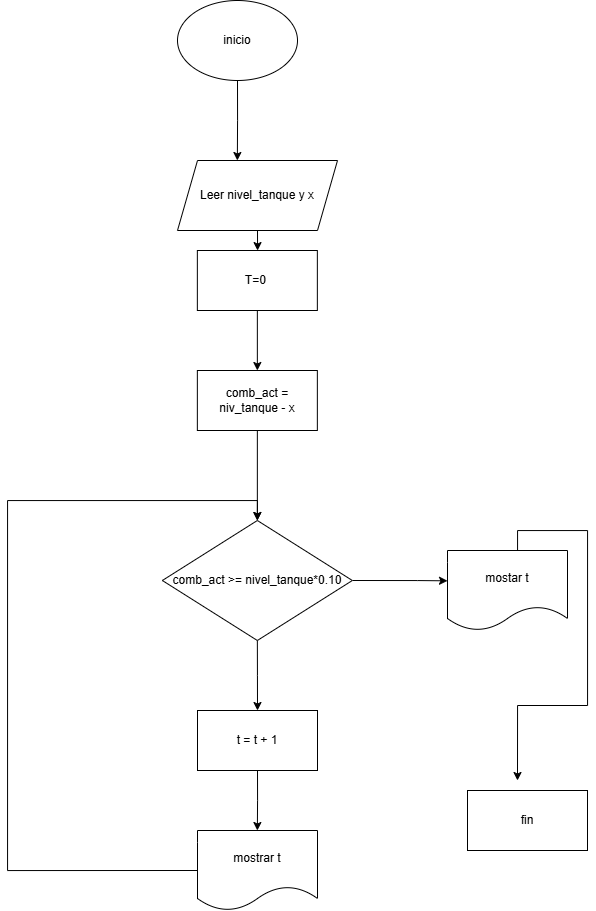

The diagram above was exported from draw.io. Its source (the exported page's mxGraphModel, read from the mxfile embedded in the PNG):
<mxGraphModel dx="925" dy="491" grid="1" gridSize="10" guides="1" tooltips="1" connect="1" arrows="1" fold="1" page="1" pageScale="1" pageWidth="1200" pageHeight="1920" math="0" shadow="0">
  <root>
    <mxCell id="0" />
    <mxCell id="1" parent="0" />
    <mxCell id="z0pVor1E3dGEWoLQB-gb-3" edge="1" parent="1" source="z0pVor1E3dGEWoLQB-gb-1" style="edgeStyle=orthogonalEdgeStyle;rounded=0;orthogonalLoop=1;jettySize=auto;html=1;exitX=0.5;exitY=1;exitDx=0;exitDy=0;">
      <mxGeometry relative="1" as="geometry">
        <mxPoint x="549.8518518518517" y="220" as="targetPoint" />
      </mxGeometry>
    </mxCell>
    <mxCell id="z0pVor1E3dGEWoLQB-gb-1" parent="1" style="ellipse;whiteSpace=wrap;html=1;" value="&lt;font dir=&quot;auto&quot; style=&quot;vertical-align: inherit;&quot;&gt;&lt;font dir=&quot;auto&quot; style=&quot;vertical-align: inherit;&quot;&gt;inicio&lt;/font&gt;&lt;/font&gt;" vertex="1">
      <mxGeometry height="80" width="120" x="490" y="60" as="geometry" />
    </mxCell>
    <mxCell id="z0pVor1E3dGEWoLQB-gb-5" edge="1" parent="1" source="z0pVor1E3dGEWoLQB-gb-4" style="edgeStyle=orthogonalEdgeStyle;rounded=0;orthogonalLoop=1;jettySize=auto;html=1;exitX=0.5;exitY=1;exitDx=0;exitDy=0;" target="z0pVor1E3dGEWoLQB-gb-6">
      <mxGeometry relative="1" as="geometry">
        <mxPoint x="569.8518518518517" y="340" as="targetPoint" />
      </mxGeometry>
    </mxCell>
    <mxCell id="z0pVor1E3dGEWoLQB-gb-4" parent="1" style="shape=parallelogram;perimeter=parallelogramPerimeter;whiteSpace=wrap;html=1;fixedSize=1;" value="&lt;font dir=&quot;auto&quot; style=&quot;vertical-align: inherit;&quot;&gt;&lt;font dir=&quot;auto&quot; style=&quot;vertical-align: inherit;&quot;&gt;&lt;font dir=&quot;auto&quot; style=&quot;vertical-align: inherit;&quot;&gt;&lt;font dir=&quot;auto&quot; style=&quot;vertical-align: inherit;&quot;&gt;Leer nivel_tanque y x&lt;/font&gt;&lt;/font&gt;&lt;/font&gt;&lt;/font&gt;" vertex="1">
      <mxGeometry height="70" width="160" x="490" y="220" as="geometry" />
    </mxCell>
    <mxCell id="z0pVor1E3dGEWoLQB-gb-7" edge="1" parent="1" source="z0pVor1E3dGEWoLQB-gb-6" style="edgeStyle=orthogonalEdgeStyle;rounded=0;orthogonalLoop=1;jettySize=auto;html=1;exitX=0.5;exitY=1;exitDx=0;exitDy=0;">
      <mxGeometry relative="1" as="geometry">
        <mxPoint x="569.8518518518517" y="430" as="targetPoint" />
      </mxGeometry>
    </mxCell>
    <mxCell id="z0pVor1E3dGEWoLQB-gb-6" parent="1" style="rounded=0;whiteSpace=wrap;html=1;" value="&lt;font dir=&quot;auto&quot; style=&quot;vertical-align: inherit;&quot;&gt;&lt;font dir=&quot;auto&quot; style=&quot;vertical-align: inherit;&quot;&gt;T=0&amp;nbsp;&lt;/font&gt;&lt;/font&gt;" vertex="1">
      <mxGeometry height="60" width="120" x="509.85185185185173" y="310" as="geometry" />
    </mxCell>
    <mxCell id="z0pVor1E3dGEWoLQB-gb-12" edge="1" parent="1" source="z0pVor1E3dGEWoLQB-gb-9" style="edgeStyle=orthogonalEdgeStyle;rounded=0;orthogonalLoop=1;jettySize=auto;html=1;exitX=0.5;exitY=1;exitDx=0;exitDy=0;entryX=0.5;entryY=0;entryDx=0;entryDy=0;" target="z0pVor1E3dGEWoLQB-gb-10">
      <mxGeometry relative="1" as="geometry" />
    </mxCell>
    <mxCell id="z0pVor1E3dGEWoLQB-gb-17" edge="1" parent="1" source="z0pVor1E3dGEWoLQB-gb-9" style="edgeStyle=orthogonalEdgeStyle;rounded=0;orthogonalLoop=1;jettySize=auto;html=1;exitX=1;exitY=0.5;exitDx=0;exitDy=0;">
      <mxGeometry relative="1" as="geometry">
        <Array as="points">
          <mxPoint x="730" y="640" />
          <mxPoint x="730" y="640" />
        </Array>
        <mxPoint x="760" y="640.3333333333333" as="targetPoint" />
      </mxGeometry>
    </mxCell>
    <mxCell id="z0pVor1E3dGEWoLQB-gb-9" parent="1" style="rhombus;whiteSpace=wrap;html=1;" value="&lt;font dir=&quot;auto&quot; style=&quot;vertical-align: inherit;&quot;&gt;&lt;font dir=&quot;auto&quot; style=&quot;vertical-align: inherit;&quot;&gt;comb_act &amp;gt;= nivel_tanque*0.10&lt;/font&gt;&lt;/font&gt;" vertex="1">
      <mxGeometry height="120" width="190" x="474.85" y="580" as="geometry" />
    </mxCell>
    <mxCell id="z0pVor1E3dGEWoLQB-gb-13" edge="1" parent="1" source="z0pVor1E3dGEWoLQB-gb-10" style="edgeStyle=orthogonalEdgeStyle;rounded=0;orthogonalLoop=1;jettySize=auto;html=1;exitX=0.5;exitY=1;exitDx=0;exitDy=0;">
      <mxGeometry relative="1" as="geometry">
        <mxPoint x="569.8518518518517" y="890" as="targetPoint" />
      </mxGeometry>
    </mxCell>
    <mxCell id="z0pVor1E3dGEWoLQB-gb-10" parent="1" style="rounded=0;whiteSpace=wrap;html=1;" value="t = t + 1" vertex="1">
      <mxGeometry height="60" width="120" x="510" y="770" as="geometry" />
    </mxCell>
    <mxCell id="z0pVor1E3dGEWoLQB-gb-22" edge="1" parent="1" source="z0pVor1E3dGEWoLQB-gb-14" style="edgeStyle=orthogonalEdgeStyle;rounded=0;orthogonalLoop=1;jettySize=auto;html=1;exitX=0;exitY=0.5;exitDx=0;exitDy=0;entryX=0.5;entryY=0;entryDx=0;entryDy=0;" target="z0pVor1E3dGEWoLQB-gb-9">
      <mxGeometry relative="1" as="geometry">
        <Array as="points">
          <mxPoint x="320" y="930" />
          <mxPoint x="320" y="560" />
          <mxPoint x="570" y="560" />
        </Array>
      </mxGeometry>
    </mxCell>
    <mxCell id="z0pVor1E3dGEWoLQB-gb-14" parent="1" style="shape=document;whiteSpace=wrap;html=1;boundedLbl=1;" value="mostrar t" vertex="1">
      <mxGeometry height="80" width="120" x="510" y="890" as="geometry" />
    </mxCell>
    <mxCell id="z0pVor1E3dGEWoLQB-gb-20" edge="1" parent="1" source="z0pVor1E3dGEWoLQB-gb-18" style="edgeStyle=orthogonalEdgeStyle;rounded=0;orthogonalLoop=1;jettySize=auto;html=1;exitX=0.5;exitY=0;exitDx=0;exitDy=0;">
      <mxGeometry relative="1" as="geometry">
        <Array as="points">
          <mxPoint x="830" y="610" />
          <mxPoint x="830" y="590" />
          <mxPoint x="900" y="590" />
          <mxPoint x="900" y="765" />
          <mxPoint x="830" y="765" />
        </Array>
        <mxPoint x="830" y="840" as="targetPoint" />
      </mxGeometry>
    </mxCell>
    <mxCell id="z0pVor1E3dGEWoLQB-gb-18" parent="1" style="shape=document;whiteSpace=wrap;html=1;boundedLbl=1;" value="mostar t" vertex="1">
      <mxGeometry height="80" width="120" x="760" y="610" as="geometry" />
    </mxCell>
    <mxCell id="z0pVor1E3dGEWoLQB-gb-21" parent="1" style="rounded=0;whiteSpace=wrap;html=1;" value="fin" vertex="1">
      <mxGeometry height="60" width="120" x="780" y="850" as="geometry" />
    </mxCell>
    <mxCell id="z0pVor1E3dGEWoLQB-gb-24" edge="1" parent="1" source="z0pVor1E3dGEWoLQB-gb-23" style="edgeStyle=orthogonalEdgeStyle;rounded=0;orthogonalLoop=1;jettySize=auto;html=1;exitX=0.5;exitY=1;exitDx=0;exitDy=0;entryX=0.5;entryY=0;entryDx=0;entryDy=0;" target="z0pVor1E3dGEWoLQB-gb-9">
      <mxGeometry relative="1" as="geometry" />
    </mxCell>
    <mxCell id="z0pVor1E3dGEWoLQB-gb-23" parent="1" style="rounded=0;whiteSpace=wrap;html=1;" value="comb_act = niv_tanque - x" vertex="1">
      <mxGeometry height="60" width="120" x="509.85" y="430" as="geometry" />
    </mxCell>
  </root>
</mxGraphModel>